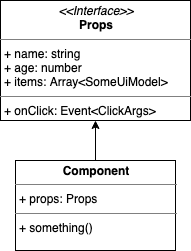

The diagram above was exported from draw.io. Its source (the exported page's mxGraphModel, read from the mxfile embedded in the PNG):
<mxGraphModel dx="1298" dy="779" grid="1" gridSize="10" guides="1" tooltips="1" connect="1" arrows="1" fold="1" page="1" pageScale="1" pageWidth="1169" pageHeight="827" math="0" shadow="0">
  <root>
    <mxCell id="iLdnxArpGxqu8GGlvasO-0" />
    <mxCell id="iLdnxArpGxqu8GGlvasO-1" parent="iLdnxArpGxqu8GGlvasO-0" />
    <mxCell id="iLdnxArpGxqu8GGlvasO-5" style="edgeStyle=orthogonalEdgeStyle;rounded=0;orthogonalLoop=1;jettySize=auto;html=1;entryX=0.5;entryY=1;entryDx=0;entryDy=0;" edge="1" parent="iLdnxArpGxqu8GGlvasO-1" source="iLdnxArpGxqu8GGlvasO-3" target="iLdnxArpGxqu8GGlvasO-4">
      <mxGeometry relative="1" as="geometry" />
    </mxCell>
    <mxCell id="iLdnxArpGxqu8GGlvasO-3" value="&lt;p style=&quot;margin: 0px ; margin-top: 4px ; text-align: center&quot;&gt;&lt;b&gt;Component&lt;/b&gt;&lt;/p&gt;&lt;hr size=&quot;1&quot;&gt;&lt;p style=&quot;margin: 0px ; margin-left: 4px&quot;&gt;+ props: Props&lt;/p&gt;&lt;hr size=&quot;1&quot;&gt;&lt;p style=&quot;margin: 0px ; margin-left: 4px&quot;&gt;+ something()&lt;br&gt;&lt;/p&gt;" style="verticalAlign=top;align=left;overflow=fill;fontSize=12;fontFamily=Helvetica;html=1;" vertex="1" parent="iLdnxArpGxqu8GGlvasO-1">
      <mxGeometry x="125" y="220" width="160" height="90" as="geometry" />
    </mxCell>
    <mxCell id="iLdnxArpGxqu8GGlvasO-4" value="&lt;p style=&quot;margin: 0px ; margin-top: 4px ; text-align: center&quot;&gt;&lt;i&gt;&amp;lt;&amp;lt;Interface&amp;gt;&amp;gt;&lt;/i&gt;&lt;br&gt;&lt;b&gt;Props&lt;/b&gt;&lt;/p&gt;&lt;hr size=&quot;1&quot;&gt;&lt;p style=&quot;margin: 0px ; margin-left: 4px&quot;&gt;+ name: string&lt;br&gt;+ age: number&lt;/p&gt;&lt;p style=&quot;margin: 0px ; margin-left: 4px&quot;&gt;+ items: Array&amp;lt;SomeUiModel&amp;gt;&lt;br&gt;&lt;/p&gt;&lt;hr size=&quot;1&quot;&gt;&lt;p style=&quot;margin: 0px ; margin-left: 4px&quot;&gt;+ onClick: Event&amp;lt;ClickArgs&amp;gt;&lt;br&gt;&lt;/p&gt;" style="verticalAlign=top;align=left;overflow=fill;fontSize=12;fontFamily=Helvetica;html=1;" vertex="1" parent="iLdnxArpGxqu8GGlvasO-1">
      <mxGeometry x="110" y="60" width="190" height="120" as="geometry" />
    </mxCell>
  </root>
</mxGraphModel>